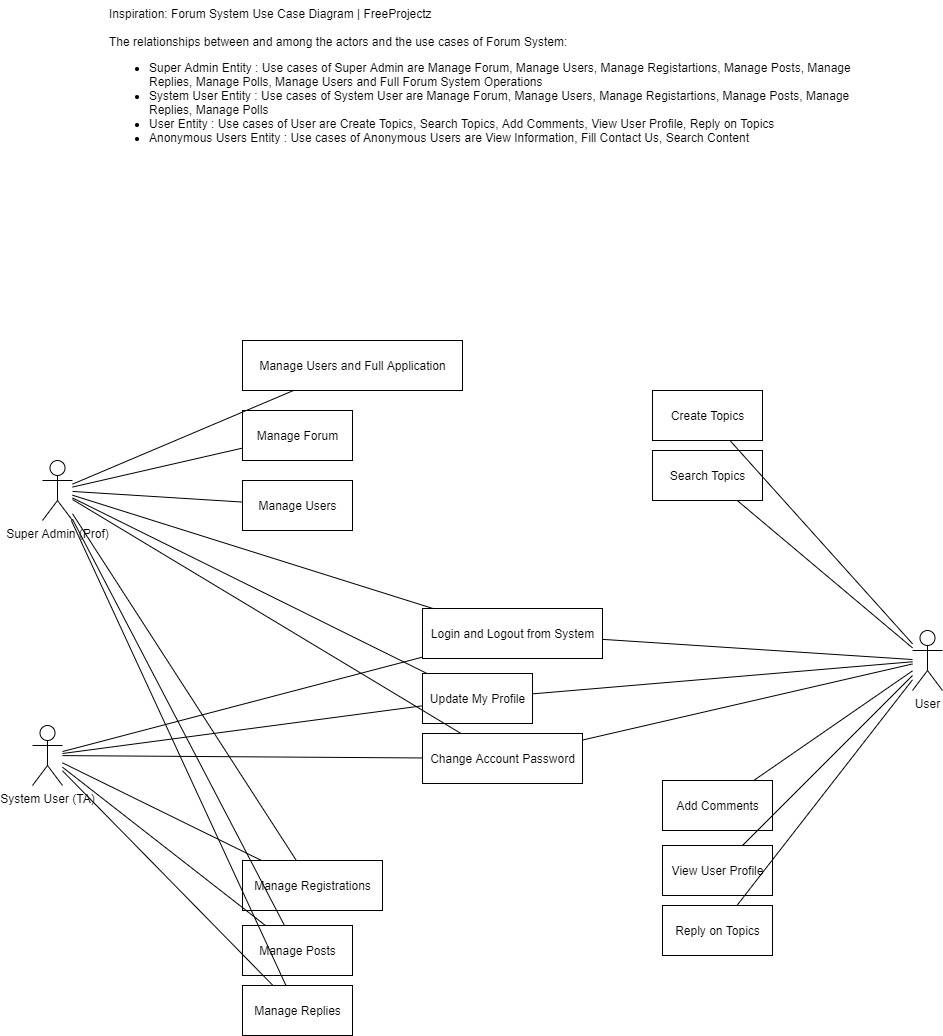

The diagram above was exported from draw.io. Its source (the exported page's mxGraphModel, read from the mxfile embedded in the PNG):
<mxGraphModel dx="2176" dy="2281" grid="1" gridSize="10" guides="1" tooltips="1" connect="1" arrows="1" fold="1" page="1" pageScale="1" pageWidth="1100" pageHeight="850" math="0" shadow="0">
  <root>
    <mxCell id="0" />
    <mxCell id="1" parent="0" />
    <mxCell id="2" value="Super Admin (Prof)" style="shape=umlActor;verticalLabelPosition=bottom;verticalAlign=top;html=1;" vertex="1" parent="1">
      <mxGeometry x="100" y="190" width="30" height="60" as="geometry" />
    </mxCell>
    <mxCell id="3" value="System User (TA)" style="shape=umlActor;verticalLabelPosition=bottom;verticalAlign=top;html=1;" vertex="1" parent="1">
      <mxGeometry x="90" y="455" width="30" height="60" as="geometry" />
    </mxCell>
    <mxCell id="4" value="User" style="shape=umlActor;verticalLabelPosition=bottom;verticalAlign=top;html=1;" vertex="1" parent="1">
      <mxGeometry x="970" y="360" width="30" height="60" as="geometry" />
    </mxCell>
    <mxCell id="6" value="Manage Users and Full Application" style="html=1;" vertex="1" parent="1">
      <mxGeometry x="300" y="70" width="220" height="50" as="geometry" />
    </mxCell>
    <mxCell id="7" value="Manage Forum" style="html=1;" vertex="1" parent="1">
      <mxGeometry x="300" y="140" width="110" height="50" as="geometry" />
    </mxCell>
    <mxCell id="8" value="Manage Users" style="html=1;" vertex="1" parent="1">
      <mxGeometry x="300" y="210" width="110" height="50" as="geometry" />
    </mxCell>
    <mxCell id="9" value="Change Account Password" style="html=1;" vertex="1" parent="1">
      <mxGeometry x="480" y="463" width="160" height="50" as="geometry" />
    </mxCell>
    <mxCell id="10" value="Create Topics" style="html=1;" vertex="1" parent="1">
      <mxGeometry x="710" y="120" width="110" height="50" as="geometry" />
    </mxCell>
    <mxCell id="11" value="Update My Profile" style="html=1;" vertex="1" parent="1">
      <mxGeometry x="480" y="403" width="110" height="50" as="geometry" />
    </mxCell>
    <mxCell id="12" value="Login and Logout from System" style="html=1;" vertex="1" parent="1">
      <mxGeometry x="480" y="338" width="180" height="50" as="geometry" />
    </mxCell>
    <mxCell id="14" value="Manage Replies" style="html=1;" vertex="1" parent="1">
      <mxGeometry x="300" y="715" width="110" height="50" as="geometry" />
    </mxCell>
    <mxCell id="15" value="Manage Posts" style="html=1;" vertex="1" parent="1">
      <mxGeometry x="300" y="655" width="110" height="50" as="geometry" />
    </mxCell>
    <mxCell id="16" value="Manage Registrations" style="html=1;" vertex="1" parent="1">
      <mxGeometry x="300" y="590" width="140" height="50" as="geometry" />
    </mxCell>
    <mxCell id="17" value="Reply on Topics" style="html=1;" vertex="1" parent="1">
      <mxGeometry x="720" y="635" width="110" height="50" as="geometry" />
    </mxCell>
    <mxCell id="18" value="View User Profile" style="html=1;" vertex="1" parent="1">
      <mxGeometry x="720" y="575" width="110" height="50" as="geometry" />
    </mxCell>
    <mxCell id="19" value="Add Comments" style="html=1;" vertex="1" parent="1">
      <mxGeometry x="720" y="510" width="110" height="50" as="geometry" />
    </mxCell>
    <mxCell id="20" value="Search Topics" style="html=1;" vertex="1" parent="1">
      <mxGeometry x="710" y="180" width="110" height="50" as="geometry" />
    </mxCell>
    <mxCell id="21" value="" style="endArrow=none;html=1;rounded=0;" edge="1" parent="1" source="2" target="6">
      <mxGeometry relative="1" as="geometry">
        <mxPoint x="190" y="330" as="sourcePoint" />
        <mxPoint x="590" y="440" as="targetPoint" />
      </mxGeometry>
    </mxCell>
    <mxCell id="22" value="" style="endArrow=none;html=1;rounded=0;" edge="1" parent="1" source="2" target="7">
      <mxGeometry relative="1" as="geometry">
        <mxPoint x="180.0000000000001" y="222.6470588235295" as="sourcePoint" />
        <mxPoint x="369" y="130" as="targetPoint" />
      </mxGeometry>
    </mxCell>
    <mxCell id="23" value="" style="endArrow=none;html=1;rounded=0;" edge="1" parent="1" source="2" target="8">
      <mxGeometry relative="1" as="geometry">
        <mxPoint x="180.0000000000001" y="225.875" as="sourcePoint" />
        <mxPoint x="310" y="190.125" as="targetPoint" />
      </mxGeometry>
    </mxCell>
    <mxCell id="24" value="" style="endArrow=none;html=1;rounded=0;" edge="1" parent="1" source="2" target="12">
      <mxGeometry relative="1" as="geometry">
        <mxPoint x="180.0000000000001" y="231.125" as="sourcePoint" />
        <mxPoint x="310" y="240.875" as="targetPoint" />
      </mxGeometry>
    </mxCell>
    <mxCell id="25" value="" style="endArrow=none;html=1;rounded=0;" edge="1" parent="1" source="2" target="11">
      <mxGeometry relative="1" as="geometry">
        <mxPoint x="190.0000000000001" y="241.125" as="sourcePoint" />
        <mxPoint x="500" y="298.37812499999995" as="targetPoint" />
      </mxGeometry>
    </mxCell>
    <mxCell id="26" value="" style="endArrow=none;html=1;rounded=0;" edge="1" parent="1" source="2" target="9">
      <mxGeometry relative="1" as="geometry">
        <mxPoint x="200.0000000000001" y="251.125" as="sourcePoint" />
        <mxPoint x="500" y="360.0334507042253" as="targetPoint" />
      </mxGeometry>
    </mxCell>
    <mxCell id="27" value="" style="endArrow=none;html=1;rounded=0;" edge="1" parent="1" source="2" target="16">
      <mxGeometry relative="1" as="geometry">
        <mxPoint x="210.0000000000001" y="261.125" as="sourcePoint" />
        <mxPoint x="528.2879105520615" y="415" as="targetPoint" />
      </mxGeometry>
    </mxCell>
    <mxCell id="28" value="" style="endArrow=none;html=1;rounded=0;" edge="1" parent="1" source="2" target="15">
      <mxGeometry relative="1" as="geometry">
        <mxPoint x="220" y="271.125" as="sourcePoint" />
        <mxPoint x="357.65939942410523" y="550" as="targetPoint" />
      </mxGeometry>
    </mxCell>
    <mxCell id="29" value="" style="endArrow=none;html=1;rounded=0;" edge="1" parent="1" source="2" target="14">
      <mxGeometry relative="1" as="geometry">
        <mxPoint x="230" y="281.125" as="sourcePoint" />
        <mxPoint x="346.29223267154316" y="615" as="targetPoint" />
      </mxGeometry>
    </mxCell>
    <mxCell id="31" value="" style="endArrow=none;html=1;rounded=0;" edge="1" parent="1" source="3" target="12">
      <mxGeometry relative="1" as="geometry">
        <mxPoint x="140.0000000000001" y="251.1224489795918" as="sourcePoint" />
        <mxPoint x="352.24637681159425" y="550" as="targetPoint" />
      </mxGeometry>
    </mxCell>
    <mxCell id="33" value="" style="endArrow=none;html=1;rounded=0;" edge="1" parent="1" source="3" target="11">
      <mxGeometry relative="1" as="geometry">
        <mxPoint x="130.0000000000001" y="465.10526315789457" as="sourcePoint" />
        <mxPoint x="513.3870967741937" y="340" as="targetPoint" />
      </mxGeometry>
    </mxCell>
    <mxCell id="34" value="" style="endArrow=none;html=1;rounded=0;" edge="1" parent="1" source="3" target="9">
      <mxGeometry relative="1" as="geometry">
        <mxPoint x="140.0000000000001" y="475.10526315789457" as="sourcePoint" />
        <mxPoint x="500" y="392.60431198478136" as="targetPoint" />
      </mxGeometry>
    </mxCell>
    <mxCell id="35" value="" style="endArrow=none;html=1;rounded=0;" edge="1" parent="1" source="3" target="16">
      <mxGeometry relative="1" as="geometry">
        <mxPoint x="150.0000000000001" y="485.10526315789457" as="sourcePoint" />
        <mxPoint x="500" y="448.39167686658493" as="targetPoint" />
      </mxGeometry>
    </mxCell>
    <mxCell id="36" value="" style="endArrow=none;html=1;rounded=0;" edge="1" parent="1" source="3" target="15">
      <mxGeometry relative="1" as="geometry">
        <mxPoint x="160.0000000000001" y="495.10526315789457" as="sourcePoint" />
        <mxPoint x="304.28853754940724" y="550" as="targetPoint" />
      </mxGeometry>
    </mxCell>
    <mxCell id="37" value="" style="endArrow=none;html=1;rounded=0;" edge="1" parent="1" source="3" target="14">
      <mxGeometry relative="1" as="geometry">
        <mxPoint x="170.0000000000001" y="505.10526315789457" as="sourcePoint" />
        <mxPoint x="320.7140070230198" y="615" as="targetPoint" />
      </mxGeometry>
    </mxCell>
    <mxCell id="40" value="" style="endArrow=none;html=1;rounded=0;" edge="1" parent="1" source="12" target="4">
      <mxGeometry relative="1" as="geometry">
        <mxPoint x="560.0000000000001" y="307.21255813953485" as="sourcePoint" />
        <mxPoint x="920" y="432.79395348837215" as="targetPoint" />
      </mxGeometry>
    </mxCell>
    <mxCell id="41" value="" style="endArrow=none;html=1;rounded=0;" edge="1" parent="1" source="11" target="4">
      <mxGeometry relative="1" as="geometry">
        <mxPoint x="680" y="333.8888888888889" as="sourcePoint" />
        <mxPoint x="980" y="396.85185185185196" as="targetPoint" />
      </mxGeometry>
    </mxCell>
    <mxCell id="42" value="" style="endArrow=none;html=1;rounded=0;" edge="1" parent="1" source="9" target="4">
      <mxGeometry relative="1" as="geometry">
        <mxPoint x="610" y="383.39506172839515" as="sourcePoint" />
        <mxPoint x="990" y="406.85185185185196" as="targetPoint" />
      </mxGeometry>
    </mxCell>
    <mxCell id="43" value="" style="endArrow=none;html=1;rounded=0;" edge="1" parent="1" source="19" target="4">
      <mxGeometry relative="1" as="geometry">
        <mxPoint x="660" y="435.5908289241622" as="sourcePoint" />
        <mxPoint x="1000" y="416.85185185185196" as="targetPoint" />
      </mxGeometry>
    </mxCell>
    <mxCell id="44" value="" style="endArrow=none;html=1;rounded=0;" edge="1" parent="1" source="18" target="4">
      <mxGeometry relative="1" as="geometry">
        <mxPoint x="832.6097178683387" y="520" as="sourcePoint" />
        <mxPoint x="1010" y="426.85185185185196" as="targetPoint" />
      </mxGeometry>
    </mxCell>
    <mxCell id="45" value="" style="endArrow=none;html=1;rounded=0;" edge="1" parent="1" source="17" target="4">
      <mxGeometry relative="1" as="geometry">
        <mxPoint x="818.9304812834225" y="585" as="sourcePoint" />
        <mxPoint x="1020" y="436.85185185185196" as="targetPoint" />
      </mxGeometry>
    </mxCell>
    <mxCell id="46" value="" style="endArrow=none;html=1;rounded=0;" edge="1" parent="1" source="20" target="4">
      <mxGeometry relative="1" as="geometry">
        <mxPoint x="680" y="333.8888888888889" as="sourcePoint" />
        <mxPoint x="980" y="396.85185185185196" as="targetPoint" />
      </mxGeometry>
    </mxCell>
    <mxCell id="47" value="" style="endArrow=none;html=1;rounded=0;" edge="1" parent="1" source="10" target="4">
      <mxGeometry relative="1" as="geometry">
        <mxPoint x="804.7297297297298" y="240" as="sourcePoint" />
        <mxPoint x="980" y="387.38636363636374" as="targetPoint" />
      </mxGeometry>
    </mxCell>
    <mxCell id="48" value="Inspiration:&amp;nbsp;&lt;a href=&quot;https://www.freeprojectz.com/use-case/forum-system-use-case-diagram&quot;&gt;Forum System Use Case Diagram | FreeProjectz&lt;/a&gt;&lt;br&gt;&lt;br&gt;&lt;div&gt;The relationships between and among the actors and the use cases of Forum System:&amp;nbsp;&lt;/div&gt;&lt;div&gt;&lt;ul&gt;&lt;li&gt;Super Admin Entity : Use cases of Super Admin are Manage Forum, Manage Users, Manage Registartions, Manage Posts, Manage Replies, Manage Polls, Manage Users and Full Forum System Operations&lt;/li&gt;&lt;li&gt;System User Entity : Use cases of System User are Manage Forum, Manage Users, Manage Registartions, Manage Posts, Manage Replies, Manage Polls&amp;nbsp;&lt;/li&gt;&lt;li&gt;User Entity : Use cases of User are Create Topics, Search Topics, Add Comments, View User Profile, Reply on Topics&lt;/li&gt;&lt;li&gt;Anonymous Users Entity : Use cases of Anonymous Users are View Information, Fill Contact Us, Search Content&amp;nbsp;&lt;/li&gt;&lt;/ul&gt;&lt;/div&gt;" style="text;html=1;strokeColor=none;fillColor=none;align=left;verticalAlign=top;whiteSpace=wrap;rounded=0;" vertex="1" parent="1">
      <mxGeometry x="165" y="-270" width="770" height="195" as="geometry" />
    </mxCell>
  </root>
</mxGraphModel>